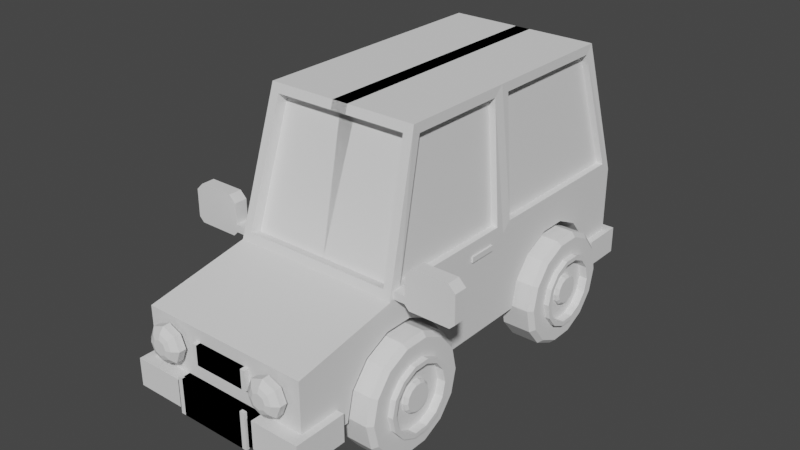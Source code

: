 # Source: van.blend  (saved by Blender 3.5.10; exported with 4.5.12 LTS)
import bpy
from mathutils import Matrix  # noqa: F401  (used for matrix-valued properties, if any)

bpy.ops.wm.read_factory_settings(use_empty=True)
scene = bpy.context.scene
scene.name = 'Scene'

# ---- collections
col_collection = bpy.data.collections.new('Collection'); scene.collection.children.link(col_collection)

# ---- world
world_world = bpy.data.worlds.new('World'); scene.world = world_world
world_world.use_nodes = True; world_world.node_tree.nodes.clear()
_N = world_world.node_tree.nodes; _L = world_world.node_tree.links
n0 = _N.new('ShaderNodeOutputWorld'); n0.name = 'World Output'; n0.location = (300, 300)
n1 = _N.new('ShaderNodeBackground'); n1.name = 'Background'; n1.location = (10, 300)
n1.inputs[0].default_value = (0.05088, 0.05088, 0.05088, 1.0)
_L.new(n1.outputs[0], n0.inputs[0])
n0.is_active_output = True
world_world.color = (0.05088, 0.05088, 0.05088)
world_world.use_sun_shadow = False
world_world.sun_shadow_jitter_overblur = 0.0

# ---- meshes
me_plane = bpy.data.meshes.new('Plane')
me_plane.from_pydata([(0.6836, -0.5759, 0.9494), (0.6836, 1.614, 0.9509), (0.7544, 2.021, -0.9668), (0.7544, -0.8736, -0.1124), (0.7544, 1.912, -0.1139), (0.7544, -1.91, -0.9668), (0.7544, -1.91, -0.3667), (0.7544, -0.3249, -0.9713), (0.7544, -0.3806, -0.7273), (0.7544, -0.5367, -0.5316), (0.7544, -0.7622, -0.423), (0.7544, -1.012, -0.423), (0.7544, -1.238, -0.5316), (0.7544, -1.394, -0.7273), (0.7544, -1.45, -0.9713), (0.7544, 0.7896, -0.5316), (0.7544, 1.015, -0.423), (0.7544, 1.265, -0.423), (0.7544, 1.491, -0.5316), (0.7544, 1.647, -0.7273), (0.7544, 1.703, -0.9713), (0.7544, 0.6335, -0.7273), (0.7544, 0.5778, -0.9713), (-0.07078, -0.6608, 0.9569), (-0.07078, 1.676, 1.033), (0.0, 2.021, -0.9668), (0.0, -0.9841, -0.1962), (0.0, 2.021, -0.1962), (0.0, -1.91, -0.9668), (0.0, -1.91, -0.3667), (0.0, -0.3249, -0.9713), (0.0, -0.3806, -0.7273), (0.0, -0.5367, -0.5316), (0.0, -0.7622, -0.423), (0.0, -1.012, -0.423), (0.0, -1.238, -0.5316), (0.0, -1.394, -0.7273), (0.0, -1.45, -0.9713), (0.0, 0.7896, -0.5316), (0.0, 1.015, -0.423), (0.0, 1.265, -0.423), (0.0, 1.491, -0.5316), (0.0, 1.647, -0.7273), (0.0, 1.703, -0.9713), (0.0, 0.6335, -0.7273), (0.0, 0.5778, -0.9713), (-0.07078, 0.4027, 1.033), (0.6836, 0.485, 0.9509), (0.7544, 0.4027, -0.9713), (0.0, 0.4027, -0.9713), (0.7544, 0.485, -0.1139), (0.6772, 2.0, -0.1218), (0.6064, 1.697, 0.9588), (0.7544, 0.3189, -0.1124), (0.6836, 0.3189, 0.9494), (0.6925, 1.912, -0.1139), (0.6217, 1.614, 0.9509), (0.6925, 0.485, -0.1139), (0.6217, 0.485, 0.9509), (0.6836, 0.4027, 1.033), (0.6044, -0.6608, 0.9569), (0.6752, -0.9627, -0.1199), (0.7544, 0.4027, -0.1962), (0.6234, 0.3189, 0.9494), (0.6234, -0.5759, 0.9494), (0.6942, -0.8736, -0.1124), (0.6942, 0.3189, -0.1124), (0.6836, -0.6394, 1.033), (0.7544, -0.9841, -0.1962), (0.0, -0.9627, -0.1199), (-0.07078, -0.6394, 1.033), (-0.07078, -0.5632, 0.9296), (0.0, -0.8652, -0.1473), (0.6044, -0.5632, 0.9296), (0.6752, -0.8652, -0.1473), (0.7544, 2.021, -0.1962), (0.6836, 1.676, 1.033), (-0.07078, 1.697, 0.9588), (0.0, 2.0, -0.1218), (0.0, 1.906, -0.1481), (-0.07078, 1.603, 0.9325), (0.6772, 1.906, -0.1481), (0.6064, 1.603, 0.9325), (0.8941, -0.8258, -0.192), (1.265, -0.8258, -0.192), (0.8601, -0.9458, -0.1178), (0.8941, -0.8258, -0.1178), (1.265, -0.8258, -0.1178), (1.299, -0.9458, -0.1178), (0.8941, -0.8258, -0.1833), (1.265, -0.8258, -0.1833), (1.299, -0.9458, -0.1833), (0.8601, -0.9458, -0.1833), (0.739, -0.9458, -0.1833), (0.739, -0.9458, -0.1178), (0.739, -0.8258, -0.1178), (0.739, -0.8258, -0.1833), (0.8601, -0.8258, -0.1833), (1.299, -0.8258, -0.1833), (0.8601, -0.8258, -0.1178), (1.299, -0.8258, -0.1178), (0.8941, -0.8535, -0.1178), (1.265, -0.8535, -0.1178), (0.8941, -0.8535, -0.1833), (1.265, -0.8535, -0.1833), (0.8941, -0.8535, -0.192), (1.265, -0.8535, -0.192), (0.8941, -0.8535, 0.09084), (1.265, -0.8535, 0.09084), (1.299, -0.9458, 0.06219), (1.236, -0.9458, 0.1248), (1.201, -0.8258, 0.09084), (1.265, -0.8258, 0.02733), (1.265, -0.8535, 0.09084), (1.299, -0.8258, 0.0619), (1.236, -0.8258, 0.1248), (1.255, -0.9458, -0.2259), (1.299, -0.9458, -0.1833), (1.299, -0.8258, -0.1833), (1.255, -0.8258, -0.2259), (1.267, -0.8258, -0.1949), (0.9195, -0.9458, 0.1248), (0.8601, -0.9458, 0.06545), (0.8941, -0.8258, 0.03064), (0.9543, -0.8258, 0.09084), (0.8941, -0.8535, 0.09084), (0.9198, -0.8258, 0.1248), (0.8601, -0.8258, 0.06517), (0.8601, -0.9458, -0.1901), (0.896, -0.9458, -0.2259), (0.896, -0.8258, -0.2259), (0.8601, -0.8258, -0.1901), (0.8855, -0.8258, -0.2006), (0.7692, -0.01578, -0.2819), (0.7692, -0.01578, -0.2324), (0.7692, 0.2414, -0.2324), (0.7692, 0.2414, -0.2819), (0.7045, -0.01578, -0.2324), (0.7045, -0.01578, -0.2819), (0.7045, 0.2414, -0.2324), (0.7045, 0.2414, -0.2819), (-0.8169, 1.866, -1.043), (-0.8169, 1.866, -0.7997), (-0.8169, 2.109, -1.043), (-0.8169, 2.109, -0.7997), (0.3823, 1.866, -1.043), (0.3823, 1.866, -0.7997), (0.3823, 2.109, -1.043), (0.3823, 2.109, -0.7997), (-0.5898, 2.109, -1.043), (-0.5898, 2.109, -0.7997), (-0.5898, 1.866, -1.043), (-0.5898, 1.866, -0.7997), (-0.8169, 1.727, -1.043), (-0.8169, 1.727, -0.7997), (-0.5898, 1.727, -0.7997), (-0.5898, 1.727, -1.043), (-0.8169, -2.022, -1.043), (-0.8169, -2.022, -0.7997), (0.3823, -2.022, -1.043), (0.3823, -2.022, -0.7997), (-0.5898, -2.022, -1.043), (-0.5898, -2.022, -0.7997), (-0.8169, -1.834, -0.7997), (-0.8169, -1.834, -1.043), (-0.5898, -1.834, -1.043), (-0.5898, -1.834, -0.7997), (0.3823, -1.834, -0.7997), (0.3823, -1.834, -1.043), (-0.8169, -1.556, -0.7997), (-0.8169, -1.556, -1.043), (-0.5898, -1.556, -1.043), (-0.5898, -1.556, -0.7997), (0.3002, -2.047, -1.063), (0.3002, -2.047, -0.7421), (-0.3417, -2.047, -1.063), (-0.3417, -2.047, -0.7421), (-0.3417, -2.019, -0.7421), (0.3002, -2.019, -0.7421), (0.3002, -2.019, -1.063), (-0.3417, -2.019, -1.063), (0.3002, 2.096, -1.063), (0.3002, 2.096, -0.7421), (-0.3417, 2.096, -1.063), (-0.3417, 2.096, -0.7421), (-0.3417, 2.125, -0.7421), (0.3002, 2.125, -0.7421), (0.3002, 2.125, -1.063), (-0.3417, 2.125, -1.063), (-0.5094, -1.946, -0.4027), (-0.6217, -1.946, -0.4492), (-0.6683, -1.946, -0.5615), (-0.6217, -1.946, -0.6738), (-0.5094, -1.946, -0.7203), (-0.3971, -1.946, -0.6738), (-0.3506, -1.946, -0.5615), (-0.3971, -1.946, -0.4492), (-0.5094, -2.006, -0.4027), (-0.6217, -2.006, -0.4492), (-0.6683, -2.006, -0.5615), (-0.6217, -2.006, -0.6738), (-0.5094, -2.006, -0.7203), (-0.3971, -2.006, -0.6738), (-0.3506, -2.006, -0.5615), (-0.3971, -2.006, -0.4492), (-0.5094, -2.045, -0.452), (-0.5869, -2.045, -0.4841), (-0.6189, -2.045, -0.5615), (-0.5869, -2.045, -0.6389), (-0.5094, -2.045, -0.671), (-0.432, -2.045, -0.6389), (-0.3999, -2.045, -0.5615), (-0.432, -2.045, -0.4841), (-0.5094, -2.06, -0.4954), (-0.5561, -2.06, -0.5148), (-0.5755, -2.06, -0.5615), (-0.5561, -2.06, -0.6082), (-0.5094, -2.06, -0.6276), (-0.4627, -2.06, -0.6082), (-0.4434, -2.06, -0.5615), (-0.4627, -2.06, -0.5148), (0.2275, -1.952, -0.647), (0.2275, -1.952, -0.4766), (-0.269, -1.952, -0.647), (-0.269, -1.952, -0.4766), (-0.269, -1.905, -0.4766), (0.2275, -1.905, -0.4766), (0.2275, -1.905, -0.647), (-0.269, -1.905, -0.647), (0.1528, 2.079, -0.5855), (0.1528, 2.079, -0.5493), (-0.1943, 2.079, -0.5855), (-0.1943, 2.079, -0.5493), (-0.1943, 2.108, -0.5493), (0.1528, 2.108, -0.5493), (0.1528, 2.108, -0.5855), (-0.1943, 2.108, -0.5855), (0.697, 2.067, -0.3583), (0.697, 2.067, -0.636), (0.3499, 2.067, -0.3583), (0.3499, 2.067, -0.636), (0.3499, 2.087, -0.636), (0.697, 2.087, -0.636), (0.697, 2.087, -0.3583), (0.3499, 2.087, -0.3583)], [], [(53, 54, 63, 66), (2, 75, 62, 48, 22, 21, 15, 16, 17, 18, 19, 20), (18, 41, 42, 19), (13, 36, 35, 12), (6, 29, 28, 5), (19, 42, 43, 20), (14, 37, 36, 13), (68, 26, 29, 6), (5, 28, 37, 14), (22, 45, 44, 21), (8, 31, 30, 7), (7, 30, 49, 48), (76, 24, 46, 59), (21, 44, 38, 15), (9, 32, 31, 8), (20, 43, 25, 2), (51, 78, 79, 81), (15, 38, 39, 16), (10, 33, 32, 9), (69, 61, 74, 72), (16, 39, 40, 17), (11, 34, 33, 10), (2, 25, 27, 75), (17, 40, 41, 18), (12, 35, 34, 11), (59, 46, 70, 67), (47, 50, 57, 58), (48, 49, 45, 22), (48, 62, 68, 6, 5, 14, 13, 12, 11, 10, 9, 8, 7), (1, 4, 75, 76), (4, 50, 62, 75), (47, 1, 76, 59), (50, 47, 59, 62), (58, 57, 55, 56), (50, 4, 55, 57), (1, 47, 58, 56), (4, 1, 56, 55), (0, 54, 59, 67), (3, 0, 67, 68), (53, 3, 68, 62), (54, 53, 62, 59), (64, 65, 66, 63), (0, 3, 65, 64), (3, 53, 66, 65), (54, 0, 64, 63), (60, 61, 68, 67), (61, 69, 26, 68), (23, 60, 67, 70), (73, 71, 72, 74), (60, 23, 71, 73), (61, 60, 73, 74), (51, 52, 76, 75), (52, 77, 24, 76), (78, 51, 75, 27), (81, 79, 80, 82), (52, 51, 81, 82), (77, 52, 82, 80), (115, 126, 121, 110), (83, 89, 103, 105), (100, 114, 109, 88), (85, 122, 127, 99), (91, 88, 85, 92), (98, 100, 88, 91), (92, 85, 94, 93), (116, 117, 91, 92, 128, 129), (123, 86, 99, 127), (89, 83, 132, 131, 97), (128, 92, 97, 131), (93, 94, 95, 96), (85, 99, 95, 94), (97, 92, 93, 96), (99, 97, 96, 95), (83, 84, 120, 119, 130, 132), (84, 90, 98, 118, 120), (113, 112, 87, 102, 108), (111, 124, 126, 115), (86, 123, 125, 107, 101), (86, 89, 97, 99), (90, 87, 100, 98), (101, 107, 108, 102), (103, 101, 102, 104), (105, 103, 104, 106), (87, 90, 104, 102), (87, 112, 114, 100), (90, 84, 106, 104), (84, 83, 105, 106), (89, 86, 101, 103), (111, 112, 113), (115, 110, 109, 114), (114, 112, 111, 115), (125, 124, 111, 113, 108, 107), (118, 119, 120), (116, 119, 118, 117), (118, 98, 91, 117), (123, 124, 125), (121, 126, 127, 122), (123, 127, 126, 124), (88, 109, 110, 121, 122, 85), (130, 131, 132), (130, 129, 128, 131), (130, 119, 116, 129), (134, 133, 136, 135), (135, 136, 140, 139), (139, 140, 138, 137), (137, 138, 133, 134), (135, 139, 137, 134), (140, 136, 133, 138), (141, 142, 144, 143), (149, 150, 148, 147), (152, 142, 154, 155), (149, 147, 145, 151), (150, 144, 142, 152), (148, 150, 152, 146), (143, 149, 151, 141), (145, 146, 152, 151), (143, 144, 150, 149), (156, 155, 154, 153), (151, 152, 155, 156), (141, 151, 156, 153), (142, 141, 153, 154), (161, 159, 160, 162), (157, 161, 162, 158), (165, 166, 167, 168), (166, 165, 171, 172), (159, 161, 165, 168), (162, 160, 167, 166), (157, 158, 163, 164), (158, 162, 166, 163), (160, 159, 168, 167), (161, 157, 164, 165), (170, 169, 172, 171), (164, 163, 169, 170), (163, 166, 172, 169), (165, 164, 170, 171), (175, 173, 174, 176), (180, 177, 178, 179), (175, 180, 179, 173), (174, 178, 177, 176), (176, 177, 180, 175), (173, 179, 178, 174), (183, 181, 182, 184), (188, 185, 186, 187), (183, 188, 187, 181), (182, 186, 185, 184), (184, 185, 188, 183), (181, 187, 186, 182), (194, 202, 201, 193), (192, 200, 199, 191), (190, 198, 197, 189), (189, 197, 204, 196), (195, 203, 202, 194), (193, 201, 200, 192), (191, 199, 198, 190), (196, 204, 203, 195), (197, 205, 212, 204), (203, 211, 210, 202), (201, 209, 208, 200), (199, 207, 206, 198), (204, 212, 211, 203), (202, 210, 209, 201), (200, 208, 207, 199), (198, 206, 205, 197), (208, 216, 215, 207), (206, 214, 213, 205), (205, 213, 220, 212), (211, 219, 218, 210), (209, 217, 216, 208), (207, 215, 214, 206), (212, 220, 219, 211), (210, 218, 217, 209), (214, 215, 216, 217, 218, 219, 220, 213), (223, 224, 222, 221), (228, 227, 226, 225), (224, 223, 228, 225), (221, 222, 226, 227), (223, 221, 227, 228), (222, 224, 225, 226), (231, 232, 230, 229), (236, 233, 234, 235), (232, 231, 236, 233), (229, 230, 234, 235), (231, 229, 235, 236), (230, 232, 233, 234), (239, 240, 238, 237), (244, 243, 242, 241), (240, 239, 244, 241), (237, 238, 242, 243), (239, 237, 243, 244), (238, 240, 241, 242)])
_uv = me_plane.uv_layers.new(name='UVMap')
_uv.uv.foreach_set('vector', [0.5728, 0.4313, 0.04188, 0.4164, 0.04188, 0.4164, 0.5728, 0.4313, 0.0, 0.0, 0.6147, 1.0, 0.6147, 0.4615, 0.0, 0.0, 0.0, 0.0, 0.0, 0.0, 0.0, 0.0, 0.0, 0.0, 0.0, 0.0, 0.0, 0.0, 0.0, 0.0, 0.0, 0.0, 0.0, 0.0, 0.0, 0.0, 0.0, 0.0, 0.0, 0.0, 0.0, 0.0, 0.0, 0.0, 0.0, 0.0, 0.0, 0.0, 0.0, 0.0, 0.0, 0.0, 0.0, 0.0, 0.0, 0.0, 0.0, 0.0, 0.0, 0.0, 0.0, 0.0, 0.0, 0.0, 0.0, 0.0, 0.0, 0.0, 0.0, 0.0, 0.0, 0.0, 0.6147, 0.0, 0.6147, 0.0, 0.0, 0.0, 0.0, 0.0, 0.0, 0.0, 0.0, 0.0, 0.0, 0.0, 0.0, 0.0, 0.0, 0.0, 0.0, 0.0, 0.0, 0.0, 0.0, 0.0, 0.0, 0.0, 0.0, 0.0, 0.0, 0.0, 0.0, 0.0, 0.0, 0.0, 0.0, 0.0, 0.0, 0.0, 0.0, 0.0, 0.0, 1.0, 0.0, 1.0, 0.0, 0.45, 0.0, 0.45, 0.0, 0.0, 0.0, 0.0, 0.0, 0.0, 0.0, 0.0, 0.0, 0.0, 0.0, 0.0, 0.0, 0.0, 0.0, 0.0, 0.0, 0.0, 0.0, 0.0, 0.0, 0.0, 0.0, 0.0, 0.5775, 1.0, 0.5775, 1.0, 0.5775, 1.0, 0.5775, 1.0, 0.0, 0.0, 0.0, 0.0, 0.0, 0.0, 0.0, 0.0, 0.0, 0.0, 0.0, 0.0, 0.0, 0.0, 0.0, 0.0, 0.5766, 0.0, 0.5766, 0.0, 0.5766, 0.0, 0.5766, 0.0, 0.0, 0.0, 0.0, 0.0, 0.0, 0.0, 0.0, 0.0, 0.0, 0.0, 0.0, 0.0, 0.0, 0.0, 0.0, 0.0, 0.0, 0.0, 0.0, 0.0, 0.6147, 1.0, 0.6147, 1.0, 0.0, 0.0, 0.0, 0.0, 0.0, 0.0, 0.0, 0.0, 0.0, 0.0, 0.0, 0.0, 0.0, 0.0, 0.0, 0.0, 0.0, 0.45, 0.0, 0.45, 0.0, 0.0, 0.0, 0.0, 0.04114, 0.4845, 0.5735, 0.4897, 0.5735, 0.4897, 0.04114, 0.4845, 0.0, 0.0, 0.0, 0.0, 0.0, 0.0, 0.0, 0.0, 0.0, 0.0, 0.6147, 0.4615, 0.6147, 0.0, 0.0, 0.0, 0.0, 0.0, 0.0, 0.0, 0.0, 0.0, 0.0, 0.0, 0.0, 0.0, 0.0, 0.0, 0.0, 0.0, 0.0, 0.0, 0.0, 0.0, 0.04114, 0.9657, 0.5735, 0.9705, 0.6147, 1.0, 0.0, 1.0, 0.5735, 0.9705, 0.5735, 0.4897, 0.6147, 0.4615, 0.6147, 1.0, 0.04114, 0.4845, 0.04114, 0.9657, 0.0, 1.0, 0.0, 0.45, 0.5735, 0.4897, 0.04114, 0.4845, 0.0, 0.45, 0.6147, 0.4615, 0.04114, 0.4845, 0.5735, 0.4897, 0.5735, 0.9705, 0.04114, 0.9657, 0.5735, 0.4897, 0.5735, 0.9705, 0.5735, 0.9705, 0.5735, 0.4897, 0.04114, 0.9657, 0.04114, 0.4845, 0.04114, 0.4845, 0.04114, 0.9657, 0.5735, 0.9705, 0.04114, 0.9657, 0.04114, 0.9657, 0.5735, 0.9705, 0.04188, 0.03508, 0.04188, 0.4164, 0.0, 0.45, 0.0, 0.0, 0.5728, 0.02998, 0.04188, 0.03508, 0.0, 0.0, 0.6147, 0.0, 0.5728, 0.4313, 0.5728, 0.02998, 0.6147, 0.0, 0.6147, 0.4615, 0.04188, 0.4164, 0.5728, 0.4313, 0.6147, 0.4615, 0.0, 0.45, 0.04188, 0.03508, 0.5728, 0.02998, 0.5728, 0.4313, 0.04188, 0.4164, 0.04188, 0.03508, 0.5728, 0.02998, 0.5728, 0.02998, 0.04188, 0.03508, 0.5728, 0.02998, 0.5728, 0.4313, 0.5728, 0.4313, 0.5728, 0.02998, 0.04188, 0.4164, 0.04188, 0.03508, 0.04188, 0.03508, 0.04188, 0.4164, 0.03812, 0.0, 0.5766, 0.0, 0.6147, 0.0, 0.0, 0.0, 0.5766, 0.0, 0.5766, 0.0, 0.6147, 0.0, 0.6147, 0.0, 0.03812, 0.0, 0.03812, 0.0, 0.0, 0.0, 0.0, 0.0, 0.03812, 0.0, 0.03812, 0.0, 0.5766, 0.0, 0.5766, 0.0, 0.03812, 0.0, 0.03812, 0.0, 0.03812, 0.0, 0.03812, 0.0, 0.5766, 0.0, 0.03812, 0.0, 0.03812, 0.0, 0.5766, 0.0, 0.5775, 1.0, 0.03719, 1.0, 0.0, 1.0, 0.6147, 1.0, 0.03719, 1.0, 0.03719, 1.0, 0.0, 1.0, 0.0, 1.0, 0.5775, 1.0, 0.5775, 1.0, 0.6147, 1.0, 0.6147, 1.0, 0.5775, 1.0, 0.5775, 1.0, 0.03719, 1.0, 0.03719, 1.0, 0.03719, 1.0, 0.5775, 1.0, 0.5775, 1.0, 0.03719, 1.0, 0.03719, 1.0, 0.03719, 1.0, 0.03719, 1.0, 0.03719, 1.0, 0.6609, 0.5, 0.841, 0.5, 0.8411, 0.75, 0.6607, 0.75, 0.3992, 0.2694, 0.4054, 0.2694, 0.4054, 0.2694, 0.3992, 0.2694, 0.452, 0.5, 0.5802, 0.5, 0.5804, 0.75, 0.452, 0.75, 0.452, 0.0, 0.5827, 0.0, 0.5825, 0.25, 0.452, 0.25, 0.4054, 0.75, 0.452, 0.75, 0.452, 1.0, 0.4054, 1.0, 0.4054, 0.5, 0.452, 0.5, 0.452, 0.75, 0.4054, 0.75, 0.4054, 1.0, 0.452, 1.0, 0.452, 1.0, 0.4054, 1.0, 0.375, 0.775, 0.4054, 0.75, 0.4054, 0.75, 0.4054, 1.0, 0.4006, 1.0, 0.375, 0.9795, 0.5579, 0.2694, 0.452, 0.2694, 0.452, 0.25, 0.5825, 0.25, 0.4054, 0.2694, 0.3992, 0.2694, 0.3931, 0.2645, 0.4006, 0.25, 0.4054, 0.25, 0.4006, 0.0, 0.4054, 0.0, 0.4054, 0.25, 0.4006, 0.25, 0.4054, 0.0, 0.452, 0.0, 0.452, 0.25, 0.4054, 0.25, 0.452, 0.0, 0.452, 0.25, 0.452, 0.25, 0.452, 0.0, 0.4054, 0.25, 0.4054, 0.0, 0.4054, 0.0, 0.4054, 0.25, 0.452, 0.25, 0.4054, 0.25, 0.4054, 0.25, 0.452, 0.25, 0.3992, 0.2694, 0.3992, 0.4806, 0.3971, 0.4823, 0.375, 0.475, 0.375, 0.2705, 0.3931, 0.2645, 0.3992, 0.4806, 0.4054, 0.4806, 0.4054, 0.5, 0.4054, 0.5, 0.3971, 0.4823, 0.6008, 0.4806, 0.5555, 0.4806, 0.452, 0.4806, 0.452, 0.4806, 0.6008, 0.4806, 0.6008, 0.4444, 0.6008, 0.3037, 0.625, 0.284, 0.625, 0.4641, 0.452, 0.2694, 0.5579, 0.2694, 0.6008, 0.2694, 0.6008, 0.2694, 0.452, 0.2694, 0.452, 0.2694, 0.4054, 0.2694, 0.4054, 0.25, 0.452, 0.25, 0.4054, 0.4806, 0.452, 0.4806, 0.452, 0.5, 0.4054, 0.5, 0.452, 0.2694, 0.6008, 0.2694, 0.6008, 0.4806, 0.452, 0.4806, 0.4054, 0.2694, 0.452, 0.2694, 0.452, 0.4806, 0.4054, 0.4806, 0.3992, 0.2694, 0.4054, 0.2694, 0.4054, 0.4806, 0.3992, 0.4806, 0.452, 0.4806, 0.4054, 0.4806, 0.4054, 0.4806, 0.452, 0.4806, 0.452, 0.4806, 0.5555, 0.4806, 0.5802, 0.5, 0.452, 0.5, 0.4054, 0.4806, 0.3992, 0.4806, 0.3992, 0.4806, 0.4054, 0.4806, 0.3992, 0.4806, 0.3992, 0.2694, 0.3992, 0.2694, 0.3992, 0.4806, 0.4054, 0.2694, 0.452, 0.2694, 0.452, 0.2694, 0.4054, 0.2694, 0.6008, 0.4444, 0.5555, 0.4806, 0.6008, 0.4806, 0.6609, 0.5, 0.6607, 0.75, 0.5804, 0.75, 0.5802, 0.5, 0.5802, 0.5, 0.5555, 0.4806, 0.6008, 0.4444, 0.625, 0.4641, 0.6008, 0.2694, 0.6008, 0.3037, 0.6008, 0.4444, 0.6008, 0.4806, 0.6008, 0.4806, 0.6008, 0.2694, 0.3902, 0.4878, 0.375, 0.475, 0.3971, 0.4823, 0.35, 0.75, 0.35, 0.5, 0.4054, 0.5, 0.4054, 0.75, 0.4054, 0.5, 0.4054, 0.5, 0.4054, 0.75, 0.4054, 0.75, 0.5579, 0.2694, 0.6008, 0.3037, 0.6008, 0.2694, 0.625, 0.0, 0.625, 0.25, 0.5825, 0.25, 0.5827, 0.0, 0.5579, 0.2694, 0.5825, 0.25, 0.625, 0.284, 0.6008, 0.3037, 0.452, 0.75, 0.5804, 0.75, 0.625, 0.7857, 0.625, 0.9661, 0.5827, 1.0, 0.452, 1.0, 0.375, 0.2705, 0.3878, 0.2602, 0.3931, 0.2645, 0.1455, 0.5, 0.1455, 0.75, 0.125, 0.75, 0.125, 0.5, 0.1455, 0.5, 0.35, 0.5, 0.35, 0.75, 0.1455, 0.75, 0.375, 0.0, 0.625, 0.0, 0.625, 0.25, 0.375, 0.25, 0.375, 0.25, 0.625, 0.25, 0.625, 0.5, 0.375, 0.5, 0.375, 0.5, 0.625, 0.5, 0.625, 0.75, 0.375, 0.75, 0.375, 0.75, 0.625, 0.75, 0.625, 1.0, 0.375, 1.0, 0.125, 0.5, 0.375, 0.5, 0.375, 0.75, 0.125, 0.75, 0.625, 0.5, 0.875, 0.5, 0.875, 0.75, 0.625, 0.75, 0.375, 0.0, 0.625, 0.0, 0.625, 0.25, 0.375, 0.25, 0.375, 0.2973, 0.625, 0.2973, 0.625, 0.5, 0.375, 0.5, 0.8277, 0.75, 0.875, 0.75, 0.875, 0.75, 0.8277, 0.75, 0.1723, 0.5, 0.375, 0.5, 0.375, 0.75, 0.1723, 0.75, 0.8277, 0.5, 0.875, 0.5, 0.875, 0.75, 0.8277, 0.75, 0.625, 0.5, 0.8277, 0.5, 0.8277, 0.75, 0.625, 0.75, 0.125, 0.5, 0.1723, 0.5, 0.1723, 0.75, 0.125, 0.75, 0.375, 0.75, 0.625, 0.75, 0.625, 0.9527, 0.375, 0.9527, 0.375, 0.25, 0.625, 0.25, 0.625, 0.2973, 0.375, 0.2973, 0.375, 0.9527, 0.625, 0.9527, 0.625, 1.0, 0.375, 1.0, 0.375, 0.9527, 0.625, 0.9527, 0.625, 0.9527, 0.375, 0.9527, 0.125, 0.75, 0.1723, 0.75, 0.1723, 0.75, 0.125, 0.75, 0.625, 0.0, 0.375, 0.0, 0.375, 0.0, 0.625, 0.0, 0.375, 0.2973, 0.375, 0.5, 0.625, 0.5, 0.625, 0.2973, 0.375, 0.25, 0.375, 0.2973, 0.625, 0.2973, 0.625, 0.25, 0.375, 0.2973, 0.625, 0.2973, 0.625, 0.5, 0.375, 0.5, 0.625, 0.2973, 0.375, 0.2973, 0.375, 0.2973, 0.625, 0.2973, 0.375, 0.5, 0.375, 0.2973, 0.375, 0.2973, 0.375, 0.5, 0.625, 0.2973, 0.625, 0.5, 0.625, 0.5, 0.625, 0.2973, 0.375, 0.25, 0.625, 0.25, 0.625, 0.25, 0.375, 0.25, 0.625, 0.25, 0.625, 0.2973, 0.625, 0.2973, 0.625, 0.25, 0.625, 0.5, 0.375, 0.5, 0.375, 0.5, 0.625, 0.5, 0.375, 0.2973, 0.375, 0.25, 0.375, 0.25, 0.375, 0.2973, 0.375, 0.25, 0.625, 0.25, 0.625, 0.2973, 0.375, 0.2973, 0.375, 0.25, 0.625, 0.25, 0.625, 0.25, 0.375, 0.25, 0.625, 0.25, 0.625, 0.2973, 0.625, 0.2973, 0.625, 0.25, 0.375, 0.2973, 0.375, 0.25, 0.375, 0.25, 0.375, 0.2973, 0.375, 0.2973, 0.375, 0.5, 0.625, 0.5, 0.625, 0.2973, 0.375, 0.2973, 0.625, 0.2973, 0.625, 0.5, 0.375, 0.5, 0.375, 0.2973, 0.375, 0.2973, 0.375, 0.5, 0.375, 0.5, 0.625, 0.5, 0.625, 0.5, 0.625, 0.2973, 0.625, 0.2973, 0.625, 0.2973, 0.625, 0.2973, 0.375, 0.2973, 0.375, 0.2973, 0.375, 0.5, 0.375, 0.5, 0.625, 0.5, 0.625, 0.5, 0.375, 0.2973, 0.375, 0.5, 0.625, 0.5, 0.625, 0.2973, 0.375, 0.2973, 0.625, 0.2973, 0.625, 0.5, 0.375, 0.5, 0.375, 0.2973, 0.375, 0.2973, 0.375, 0.5, 0.375, 0.5, 0.625, 0.5, 0.625, 0.5, 0.625, 0.2973, 0.625, 0.2973, 0.625, 0.2973, 0.625, 0.2973, 0.375, 0.2973, 0.375, 0.2973, 0.375, 0.5, 0.375, 0.5, 0.625, 0.5, 0.625, 0.5, 0.0, 0.0, 0.0, 0.0, 0.0, 0.0, 0.0, 0.0, 0.0, 0.0, 0.0, 0.0, 0.0, 0.0, 0.0, 0.0, 0.0, 0.0, 0.0, 0.0, 0.0, 0.0, 0.0, 0.0, 0.0, 0.0, 0.0, 0.0, 0.0, 0.0, 0.0, 0.0, 0.0, 0.0, 0.0, 0.0, 0.0, 0.0, 0.0, 0.0, 0.0, 0.0, 0.0, 0.0, 0.0, 0.0, 0.0, 0.0, 0.0, 0.0, 0.0, 0.0, 0.0, 0.0, 0.0, 0.0, 0.0, 0.0, 0.0, 0.0, 0.0, 0.0, 0.0, 0.0, 0.0, 0.0, 0.0, 0.0, 0.0, 0.0, 0.0, 0.0, 0.0, 0.0, 0.0, 0.0, 0.0, 0.0, 0.0, 0.0, 0.0, 0.0, 0.0, 0.0, 0.0, 0.0, 0.0, 0.0, 0.0, 0.0, 0.0, 0.0, 0.0, 0.0, 0.0, 0.0, 0.0, 0.0, 0.0, 0.0, 0.0, 0.0, 0.0, 0.0, 0.0, 0.0, 0.0, 0.0, 0.0, 0.0, 0.0, 0.0, 0.0, 0.0, 0.0, 0.0, 0.0, 0.0, 0.0, 0.0, 0.0, 0.0, 0.0, 0.0, 0.0, 0.0, 0.0, 0.0, 0.0, 0.0, 0.0, 0.0, 0.0, 0.0, 0.0, 0.0, 0.0, 0.0, 0.0, 0.0, 0.0, 0.0, 0.0, 0.0, 0.0, 0.0, 0.0, 0.0, 0.0, 0.0, 0.0, 0.0, 0.0, 0.0, 0.0, 0.0, 0.0, 0.0, 0.0, 0.0, 0.0, 0.0, 0.0, 0.0, 0.0, 0.0, 0.0, 0.0, 0.0, 0.0, 0.0, 0.0, 0.0, 0.0, 0.0, 0.0, 0.0, 0.0, 0.0, 0.0, 0.0, 0.0, 0.0, 0.0, 0.0, 0.0, 0.0, 0.0, 0.0, 0.0, 0.0, 0.0, 0.0, 0.0, 0.0, 0.0, 0.0, 0.0, 0.0, 0.0, 0.0, 0.0, 0.0, 0.0, 0.0, 0.0, 0.0, 0.0, 0.375, 0.2973, 0.625, 0.2973, 0.625, 0.5, 0.375, 0.5, 0.375, 0.2973, 0.375, 0.5, 0.625, 0.5, 0.625, 0.2973, 0.625, 0.2973, 0.375, 0.2973, 0.375, 0.2973, 0.625, 0.2973, 0.375, 0.5, 0.625, 0.5, 0.625, 0.5, 0.375, 0.5, 0.375, 0.2973, 0.375, 0.5, 0.375, 0.5, 0.375, 0.2973, 0.625, 0.5, 0.625, 0.2973, 0.625, 0.2973, 0.625, 0.5, 0.375, 0.2973, 0.625, 0.2973, 0.625, 0.5, 0.375, 0.5, 0.375, 0.2973, 0.625, 0.2973, 0.625, 0.5, 0.375, 0.5, 0.625, 0.2973, 0.375, 0.2973, 0.375, 0.2973, 0.625, 0.2973, 0.375, 0.5, 0.625, 0.5, 0.625, 0.5, 0.375, 0.5, 0.375, 0.2973, 0.375, 0.5, 0.375, 0.5, 0.375, 0.2973, 0.625, 0.5, 0.625, 0.2973, 0.625, 0.2973, 0.625, 0.5, 0.375, 0.2973, 0.625, 0.2973, 0.625, 0.5, 0.375, 0.5, 0.375, 0.2973, 0.375, 0.5, 0.625, 0.5, 0.625, 0.2973, 0.625, 0.2973, 0.375, 0.2973, 0.375, 0.2973, 0.625, 0.2973, 0.375, 0.5, 0.625, 0.5, 0.625, 0.5, 0.375, 0.5, 0.375, 0.2973, 0.375, 0.5, 0.375, 0.5, 0.375, 0.2973, 0.625, 0.5, 0.625, 0.2973, 0.625, 0.2973, 0.625, 0.5])
me_plane.update()
me_cylinder = bpy.data.meshes.new('Cylinder')
me_cylinder.from_pydata([(0.5868, -0.7742, 0.9926), (0.9255, -0.5609, 0.9926), (0.5868, -0.7854, 0.9434), (0.9255, -0.5932, 0.8509), (0.5868, -0.8168, 0.904), (0.9255, -0.6838, 0.7372), (0.5868, -0.8623, 0.8821), (0.9255, -0.8148, 0.6741), (0.5868, -0.9127, 0.8821), (0.9255, -0.9602, 0.6741), (0.5868, -0.9582, 0.904), (0.9255, -1.091, 0.7372), (0.5868, -0.9896, 0.9434), (0.9255, -1.182, 0.8509), (0.5868, -1.001, 0.9926), (0.9255, -1.214, 0.9926), (0.5868, -0.9896, 1.042), (0.9255, -1.182, 1.134), (0.5868, -0.9582, 1.081), (0.9255, -1.091, 1.248), (0.5868, -0.9127, 1.103), (0.9255, -0.9602, 1.311), (0.5868, -0.8623, 1.103), (0.9255, -0.8148, 1.311), (0.5868, -0.8168, 1.081), (0.9255, -0.6838, 1.248), (0.5868, -0.7854, 1.042), (0.9255, -0.5932, 1.134), (0.0, -0.7742, 0.9926), (0.0, -0.7854, 0.9434), (0.0, -0.8168, 0.904), (0.0, -0.8623, 0.8821), (0.0, -0.9127, 0.8821), (0.0, -0.9582, 0.904), (0.0, -0.9896, 0.9434), (0.0, -1.001, 0.9926), (0.0, -0.9896, 1.042), (0.0, -0.9582, 1.081), (0.0, -0.9127, 1.103), (0.0, -0.8623, 1.103), (0.0, -0.8168, 1.081), (0.0, -0.7854, 1.042), (0.9737, -0.6306, 0.8689), (0.9737, -0.6023, 0.9926), (0.9737, -0.7097, 0.7696), (0.9737, -0.824, 0.7146), (0.9737, -0.951, 0.7146), (0.9737, -1.065, 0.7696), (0.9737, -1.144, 0.8689), (0.9737, -1.173, 0.9926), (0.9737, -1.144, 1.116), (0.9737, -1.065, 1.216), (0.9737, -0.951, 1.271), (0.9737, -0.824, 1.271), (0.9737, -0.7097, 1.216), (0.9737, -0.6306, 1.116), (0.9737, -0.5932, 0.8509), (0.9737, -0.5609, 0.9926), (0.9737, -0.6838, 0.7372), (0.9737, -0.8148, 0.6741), (0.9737, -0.9602, 0.6741), (0.9737, -1.091, 0.7372), (0.9737, -1.182, 0.8509), (0.9737, -1.214, 0.9926), (0.9737, -1.182, 1.134), (0.9737, -1.091, 1.248), (0.9737, -0.9602, 1.311), (0.9737, -0.8148, 1.311), (0.9737, -0.6838, 1.248), (0.9737, -0.5932, 1.134), (0.8996, -0.7618, 0.9321), (0.8996, -0.748, 0.9926), (0.8996, -0.8005, 0.8835), (0.8996, -0.8565, 0.8566), (0.8996, -0.9185, 0.8566), (0.8996, -0.9745, 0.8835), (0.8996, -1.013, 0.9321), (0.8996, -1.027, 0.9926), (0.8996, -1.013, 1.053), (0.8996, -0.9745, 1.102), (0.8996, -0.9185, 1.129), (0.8996, -0.8565, 1.129), (0.8996, -0.8005, 1.102), (0.8996, -0.7618, 1.053), (0.8996, -0.6306, 0.8689), (0.8996, -0.6023, 0.9926), (0.8996, -0.7097, 0.7696), (0.8996, -0.824, 0.7146), (0.8996, -0.951, 0.7146), (0.8996, -1.065, 0.7696), (0.8996, -1.144, 0.8689), (0.8996, -1.173, 0.9926), (0.8996, -1.144, 1.116), (0.8996, -1.065, 1.216), (0.8996, -0.951, 1.271), (0.8996, -0.824, 1.271), (0.8996, -0.7097, 1.216), (0.8996, -0.6306, 1.116), (0.9445, -0.7805, 0.9411), (0.9242, -0.7618, 0.9321), (0.9242, -0.748, 0.9926), (0.9445, -0.7688, 0.9926), (0.9445, -0.8135, 0.8998), (0.9242, -0.8005, 0.8835), (0.9445, -0.8611, 0.8768), (0.9242, -0.8565, 0.8566), (0.9445, -0.9139, 0.8768), (0.9242, -0.9185, 0.8566), (0.9445, -0.9615, 0.8998), (0.9242, -0.9745, 0.8835), (0.9445, -0.9945, 0.9411), (0.9242, -1.013, 0.9321), (0.9445, -1.006, 0.9926), (0.9242, -1.027, 0.9926), (0.9445, -0.9945, 1.044), (0.9242, -1.013, 1.053), (0.9445, -0.9615, 1.085), (0.9242, -0.9745, 1.102), (0.9445, -0.9139, 1.108), (0.9242, -0.9185, 1.129), (0.9445, -0.8611, 1.108), (0.9242, -0.8565, 1.129), (0.9445, -0.8135, 1.085), (0.9242, -0.8005, 1.102), (0.9445, -0.7805, 1.044), (0.9242, -0.7618, 1.053), (0.9255, -0.4575, 0.7855), (0.8854, -0.4205, 0.7677), (0.8854, -0.3692, 0.9926), (0.9255, -0.4103, 0.9926), (0.9255, -0.5899, 0.6195), (0.8854, -0.5643, 0.5873), (0.9255, -0.7813, 0.5273), (0.8854, -0.7722, 0.4872), (0.9255, -0.9937, 0.5273), (0.8854, -1.003, 0.4872), (0.9255, -1.185, 0.6195), (0.8854, -1.211, 0.5873), (0.9255, -1.317, 0.7855), (0.8854, -1.355, 0.7677), (0.9255, -1.365, 0.9926), (0.8854, -1.406, 0.9926), (0.9255, -1.317, 1.2), (0.8854, -1.355, 1.218), (0.9255, -1.185, 1.366), (0.8854, -1.211, 1.398), (0.9255, -0.9937, 1.458), (0.8854, -1.003, 1.498), (0.9255, -0.7813, 1.458), (0.8854, -0.7722, 1.498), (0.9255, -0.5899, 1.366), (0.8854, -0.5643, 1.398), (0.9255, -0.4575, 1.2), (0.8854, -0.4205, 1.218), (0.5868, -0.4093, 0.9926), (0.626, -0.3692, 0.9926), (0.626, -0.4205, 0.7677), (0.5868, -0.4567, 0.7851), (0.626, -0.5643, 0.5873), (0.5868, -0.5894, 0.6187), (0.626, -0.7722, 0.4872), (0.5868, -0.7811, 0.5264), (0.626, -1.003, 0.4872), (0.5868, -0.9939, 0.5264), (0.626, -1.211, 0.5873), (0.5868, -1.186, 0.6187), (0.626, -1.355, 0.7677), (0.5868, -1.318, 0.7851), (0.626, -1.406, 0.9926), (0.5868, -1.366, 0.9926), (0.626, -1.355, 1.218), (0.5868, -1.318, 1.2), (0.626, -1.211, 1.398), (0.5868, -1.186, 1.366), (0.626, -1.003, 1.498), (0.5868, -0.9939, 1.459), (0.626, -0.7722, 1.498), (0.5868, -0.7811, 1.459), (0.626, -0.5643, 1.398), (0.5868, -0.5894, 1.366), (0.626, -0.4205, 1.218), (0.5868, -0.4567, 1.2)], [], [(158, 131, 133, 160), (3, 5, 130, 126), (5, 7, 132, 130), (7, 9, 134, 132), (9, 11, 136, 134), (11, 13, 138, 136), (13, 15, 140, 138), (15, 17, 142, 140), (17, 19, 144, 142), (19, 21, 146, 144), (21, 23, 148, 146), (23, 25, 150, 148), (27, 25, 68, 69), (25, 27, 152, 150), (27, 1, 129, 152), (20, 22, 39, 38), (180, 153, 128, 155), (156, 127, 131, 158), (160, 133, 135, 162), (162, 135, 137, 164), (164, 137, 139, 166), (166, 139, 141, 168), (168, 141, 143, 170), (170, 143, 145, 172), (172, 145, 147, 174), (174, 147, 149, 176), (176, 149, 151, 178), (178, 151, 153, 180), (4, 2, 157, 159), (6, 8, 32, 31), (22, 24, 40, 39), (8, 10, 33, 32), (24, 26, 41, 40), (10, 12, 34, 33), (26, 0, 28, 41), (12, 14, 35, 34), (14, 16, 36, 35), (0, 2, 29, 28), (16, 18, 37, 36), (2, 4, 30, 29), (18, 20, 38, 37), (4, 6, 31, 30), (2, 0, 154, 157), (0, 26, 181, 154), (8, 6, 161, 163), (10, 8, 163, 165), (12, 10, 165, 167), (14, 12, 167, 169), (16, 14, 169, 171), (18, 16, 171, 173), (20, 18, 173, 175), (22, 20, 175, 177), (24, 22, 177, 179), (26, 24, 179, 181), (6, 4, 159, 161), (42, 43, 85, 84), (13, 11, 61, 62), (1, 27, 69, 57), (15, 13, 62, 63), (17, 15, 63, 64), (3, 1, 57, 56), (19, 17, 64, 65), (5, 3, 56, 58), (21, 19, 65, 66), (7, 5, 58, 59), (23, 21, 66, 67), (9, 7, 59, 60), (25, 23, 67, 68), (11, 9, 60, 61), (43, 42, 56, 57), (42, 44, 58, 56), (44, 45, 59, 58), (45, 46, 60, 59), (46, 47, 61, 60), (47, 48, 62, 61), (48, 49, 63, 62), (49, 50, 64, 63), (50, 51, 65, 64), (51, 52, 66, 65), (52, 53, 67, 66), (53, 54, 68, 67), (54, 55, 69, 68), (55, 43, 57, 69), (73, 72, 103, 105), (51, 50, 92, 93), (44, 42, 84, 86), (52, 51, 93, 94), (45, 44, 86, 87), (53, 52, 94, 95), (46, 45, 87, 88), (54, 53, 95, 96), (47, 46, 88, 89), (55, 54, 96, 97), (48, 47, 89, 90), (43, 55, 97, 85), (49, 48, 90, 91), (50, 49, 91, 92), (71, 70, 84, 85), (70, 72, 86, 84), (72, 73, 87, 86), (73, 74, 88, 87), (74, 75, 89, 88), (75, 76, 90, 89), (76, 77, 91, 90), (77, 78, 92, 91), (78, 79, 93, 92), (79, 80, 94, 93), (80, 81, 95, 94), (81, 82, 96, 95), (82, 83, 97, 96), (83, 71, 85, 97), (72, 70, 99, 103), (78, 77, 113, 115), (79, 78, 115, 117), (98, 101, 124, 122, 120, 118, 116, 114, 112, 110, 108, 106, 104, 102), (80, 79, 117, 119), (71, 83, 125, 100), (81, 80, 119, 121), (74, 73, 105, 107), (82, 81, 121, 123), (75, 74, 107, 109), (83, 82, 123, 125), (76, 75, 109, 111), (77, 76, 111, 113), (99, 100, 101, 98), (103, 99, 98, 102), (105, 103, 102, 104), (107, 105, 104, 106), (109, 107, 106, 108), (111, 109, 108, 110), (113, 111, 110, 112), (115, 113, 112, 114), (117, 115, 114, 116), (119, 117, 116, 118), (121, 119, 118, 120), (123, 121, 120, 122), (125, 123, 122, 124), (100, 125, 124, 101), (70, 71, 100, 99), (127, 128, 129, 126), (131, 127, 126, 130), (133, 131, 130, 132), (135, 133, 132, 134), (137, 135, 134, 136), (139, 137, 136, 138), (141, 139, 138, 140), (143, 141, 140, 142), (145, 143, 142, 144), (147, 145, 144, 146), (149, 147, 146, 148), (151, 149, 148, 150), (153, 151, 150, 152), (128, 153, 152, 129), (1, 3, 126, 129), (155, 156, 157, 154), (156, 158, 159, 157), (158, 160, 161, 159), (160, 162, 163, 161), (162, 164, 165, 163), (164, 166, 167, 165), (166, 168, 169, 167), (168, 170, 171, 169), (170, 172, 173, 171), (172, 174, 175, 173), (174, 176, 177, 175), (176, 178, 179, 177), (178, 180, 181, 179), (180, 155, 154, 181), (155, 128, 127, 156)])
_uv = me_cylinder.uv_layers.new(name='UVMap')
_uv.uv.foreach_set('vector', [0.8571, 0.5578, 0.8571, 0.9408, 0.7857, 0.9408, 0.7857, 0.5578, 0.3156, 0.3863, 0.3682, 0.3443, 0.4228, 0.3878, 0.3459, 0.4491, 0.3682, 0.3443, 0.3974, 0.2837, 0.4654, 0.2992, 0.4228, 0.3878, 0.3974, 0.2837, 0.3974, 0.2163, 0.4654, 0.2008, 0.4654, 0.2992, 0.3974, 0.2163, 0.3682, 0.1557, 0.4228, 0.1122, 0.4654, 0.2008, 0.3682, 0.1557, 0.3156, 0.1137, 0.3459, 0.05092, 0.4228, 0.1122, 0.3156, 0.1137, 0.25, 0.09876, 0.25, 0.02903, 0.3459, 0.05092, 0.25, 0.09876, 0.1844, 0.1137, 0.1541, 0.05092, 0.25, 0.02903, 0.1844, 0.1137, 0.1318, 0.1557, 0.07724, 0.1122, 0.1541, 0.05092, 0.1318, 0.1557, 0.1026, 0.2163, 0.03457, 0.2008, 0.07724, 0.1122, 0.1026, 0.2163, 0.1026, 0.2837, 0.03457, 0.2992, 0.03457, 0.2008, 0.1026, 0.2837, 0.1318, 0.3443, 0.07724, 0.3878, 0.03457, 0.2992, 0.1844, 0.3863, 0.1318, 0.3443, 0.1318, 0.3443, 0.1844, 0.3863, 0.1318, 0.3443, 0.1844, 0.3863, 0.1541, 0.4491, 0.07724, 0.3878, 0.1844, 0.3863, 0.25, 0.4012, 0.25, 0.471, 0.1541, 0.4491, 0.6988, 0.2383, 0.6988, 0.2617, 0.6988, 0.2617, 0.6988, 0.2383, 0.07143, 0.5578, 0.07143, 0.9408, -1.341e-07, 0.9408, -1.341e-07, 0.5578, 0.9286, 0.5578, 0.9286, 0.9408, 0.8571, 0.9408, 0.8571, 0.5578, 0.7857, 0.5578, 0.7857, 0.9408, 0.7143, 0.9408, 0.7143, 0.5578, 0.7143, 0.5578, 0.7143, 0.9408, 0.6429, 0.9408, 0.6429, 0.5578, 0.6429, 0.5578, 0.6429, 0.9408, 0.5714, 0.9408, 0.5714, 0.5578, 0.5714, 0.5578, 0.5714, 0.9408, 0.5, 0.9408, 0.5, 0.5578, 0.5, 0.5578, 0.5, 0.9408, 0.4286, 0.9408, 0.4286, 0.5578, 0.4286, 0.5578, 0.4286, 0.9408, 0.3571, 0.9408, 0.3571, 0.5578, 0.3571, 0.5578, 0.3571, 0.9408, 0.2857, 0.9408, 0.2857, 0.5578, 0.2857, 0.5578, 0.2857, 0.9408, 0.2143, 0.9408, 0.2143, 0.5578, 0.2143, 0.5578, 0.2143, 0.9408, 0.1429, 0.9408, 0.1429, 0.5578, 0.1429, 0.5578, 0.1429, 0.9408, 0.07143, 0.9408, 0.07143, 0.5578, 0.791, 0.2827, 0.7728, 0.2973, 0.8461, 0.4495, 0.9231, 0.388, 0.8012, 0.2617, 0.8012, 0.2383, 0.8012, 0.2383, 0.8012, 0.2617, 0.6988, 0.2617, 0.709, 0.2827, 0.709, 0.2827, 0.6988, 0.2617, 0.8012, 0.2383, 0.791, 0.2173, 0.791, 0.2173, 0.8012, 0.2383, 0.709, 0.2827, 0.7272, 0.2973, 0.7272, 0.2973, 0.709, 0.2827, 0.791, 0.2173, 0.7728, 0.2027, 0.7728, 0.2027, 0.791, 0.2173, 0.7272, 0.2973, 0.75, 0.3025, 0.75, 0.3025, 0.7272, 0.2973, 0.7728, 0.2027, 0.75, 0.1975, 0.75, 0.1975, 0.7728, 0.2027, 0.75, 0.1975, 0.7272, 0.2027, 0.7272, 0.2027, 0.75, 0.1975, 0.75, 0.3025, 0.7728, 0.2973, 0.7728, 0.2973, 0.75, 0.3025, 0.7272, 0.2027, 0.709, 0.2173, 0.709, 0.2173, 0.7272, 0.2027, 0.7728, 0.2973, 0.791, 0.2827, 0.791, 0.2827, 0.7728, 0.2973, 0.709, 0.2173, 0.6988, 0.2383, 0.6988, 0.2383, 0.709, 0.2173, 0.791, 0.2827, 0.8012, 0.2617, 0.8012, 0.2617, 0.791, 0.2827, 0.7728, 0.2973, 0.75, 0.3025, 0.75, 0.4714, 0.8461, 0.4495, 0.75, 0.3025, 0.7272, 0.2973, 0.6539, 0.4495, 0.75, 0.4714, 0.8012, 0.2383, 0.8012, 0.2617, 0.9658, 0.2993, 0.9658, 0.2007, 0.791, 0.2173, 0.8012, 0.2383, 0.9658, 0.2007, 0.9231, 0.112, 0.7728, 0.2027, 0.791, 0.2173, 0.9231, 0.112, 0.8461, 0.05053, 0.75, 0.1975, 0.7728, 0.2027, 0.8461, 0.05053, 0.75, 0.0286, 0.7272, 0.2027, 0.75, 0.1975, 0.75, 0.0286, 0.6539, 0.05053, 0.709, 0.2173, 0.7272, 0.2027, 0.6539, 0.05053, 0.5769, 0.112, 0.6988, 0.2383, 0.709, 0.2173, 0.5769, 0.112, 0.5342, 0.2007, 0.6988, 0.2617, 0.6988, 0.2383, 0.5342, 0.2007, 0.5342, 0.2993, 0.709, 0.2827, 0.6988, 0.2617, 0.5342, 0.2993, 0.5769, 0.388, 0.7272, 0.2973, 0.709, 0.2827, 0.5769, 0.388, 0.6539, 0.4495, 0.8012, 0.2617, 0.791, 0.2827, 0.9231, 0.388, 0.9658, 0.2993, 0.3073, 0.369, 0.25, 0.382, 0.25, 0.382, 0.3073, 0.369, 0.3156, 0.1137, 0.3682, 0.1557, 0.3682, 0.1557, 0.3156, 0.1137, 0.25, 0.4012, 0.1844, 0.3863, 0.1844, 0.3863, 0.25, 0.4012, 0.25, 0.09876, 0.3156, 0.1137, 0.3156, 0.1137, 0.25, 0.09876, 0.1844, 0.1137, 0.25, 0.09876, 0.25, 0.09876, 0.1844, 0.1137, 0.3156, 0.3863, 0.25, 0.4012, 0.25, 0.4012, 0.3156, 0.3863, 0.1318, 0.1557, 0.1844, 0.1137, 0.1844, 0.1137, 0.1318, 0.1557, 0.3682, 0.3443, 0.3156, 0.3863, 0.3156, 0.3863, 0.3682, 0.3443, 0.1026, 0.2163, 0.1318, 0.1557, 0.1318, 0.1557, 0.1026, 0.2163, 0.3974, 0.2837, 0.3682, 0.3443, 0.3682, 0.3443, 0.3974, 0.2837, 0.1026, 0.2837, 0.1026, 0.2163, 0.1026, 0.2163, 0.1026, 0.2837, 0.3974, 0.2163, 0.3974, 0.2837, 0.3974, 0.2837, 0.3974, 0.2163, 0.1318, 0.3443, 0.1026, 0.2837, 0.1026, 0.2837, 0.1318, 0.3443, 0.3682, 0.1557, 0.3974, 0.2163, 0.3974, 0.2163, 0.3682, 0.1557, 0.25, 0.382, 0.3073, 0.369, 0.3156, 0.3863, 0.25, 0.4012, 0.3073, 0.369, 0.3532, 0.3323, 0.3682, 0.3443, 0.3156, 0.3863, 0.3532, 0.3323, 0.3787, 0.2794, 0.3974, 0.2837, 0.3682, 0.3443, 0.3787, 0.2794, 0.3787, 0.2206, 0.3974, 0.2163, 0.3974, 0.2837, 0.3787, 0.2206, 0.3532, 0.1677, 0.3682, 0.1557, 0.3974, 0.2163, 0.3532, 0.1677, 0.3073, 0.131, 0.3156, 0.1137, 0.3682, 0.1557, 0.3073, 0.131, 0.25, 0.118, 0.25, 0.09876, 0.3156, 0.1137, 0.25, 0.118, 0.1927, 0.131, 0.1844, 0.1137, 0.25, 0.09876, 0.1927, 0.131, 0.1468, 0.1677, 0.1318, 0.1557, 0.1844, 0.1137, 0.1468, 0.1677, 0.1213, 0.2206, 0.1026, 0.2163, 0.1318, 0.1557, 0.1213, 0.2206, 0.1213, 0.2794, 0.1026, 0.2837, 0.1026, 0.2163, 0.1213, 0.2794, 0.1468, 0.3323, 0.1318, 0.3443, 0.1026, 0.2837, 0.1468, 0.3323, 0.1927, 0.369, 0.1844, 0.3863, 0.1318, 0.3443, 0.1927, 0.369, 0.25, 0.382, 0.25, 0.4012, 0.1844, 0.3863, 0.313, 0.2644, 0.3005, 0.2903, 0.3005, 0.2903, 0.313, 0.2644, 0.1468, 0.1677, 0.1927, 0.131, 0.1927, 0.131, 0.1468, 0.1677, 0.3532, 0.3323, 0.3073, 0.369, 0.3073, 0.369, 0.3532, 0.3323, 0.1213, 0.2206, 0.1468, 0.1677, 0.1468, 0.1677, 0.1213, 0.2206, 0.3787, 0.2794, 0.3532, 0.3323, 0.3532, 0.3323, 0.3787, 0.2794, 0.1213, 0.2794, 0.1213, 0.2206, 0.1213, 0.2206, 0.1213, 0.2794, 0.3787, 0.2206, 0.3787, 0.2794, 0.3787, 0.2794, 0.3787, 0.2206, 0.1468, 0.3323, 0.1213, 0.2794, 0.1213, 0.2794, 0.1468, 0.3323, 0.3532, 0.1677, 0.3787, 0.2206, 0.3787, 0.2206, 0.3532, 0.1677, 0.1927, 0.369, 0.1468, 0.3323, 0.1468, 0.3323, 0.1927, 0.369, 0.3073, 0.131, 0.3532, 0.1677, 0.3532, 0.1677, 0.3073, 0.131, 0.25, 0.382, 0.1927, 0.369, 0.1927, 0.369, 0.25, 0.382, 0.25, 0.118, 0.3073, 0.131, 0.3073, 0.131, 0.25, 0.118, 0.1927, 0.131, 0.25, 0.118, 0.25, 0.118, 0.1927, 0.131, 0.25, 0.3146, 0.278, 0.3082, 0.3073, 0.369, 0.25, 0.382, 0.278, 0.3082, 0.3005, 0.2903, 0.3532, 0.3323, 0.3073, 0.369, 0.3005, 0.2903, 0.313, 0.2644, 0.3787, 0.2794, 0.3532, 0.3323, 0.313, 0.2644, 0.313, 0.2356, 0.3787, 0.2206, 0.3787, 0.2794, 0.313, 0.2356, 0.3005, 0.2097, 0.3532, 0.1677, 0.3787, 0.2206, 0.3005, 0.2097, 0.278, 0.1918, 0.3073, 0.131, 0.3532, 0.1677, 0.278, 0.1918, 0.25, 0.1854, 0.25, 0.118, 0.3073, 0.131, 0.25, 0.1854, 0.222, 0.1918, 0.1927, 0.131, 0.25, 0.118, 0.222, 0.1918, 0.1995, 0.2097, 0.1468, 0.1677, 0.1927, 0.131, 0.1995, 0.2097, 0.187, 0.2356, 0.1213, 0.2206, 0.1468, 0.1677, 0.187, 0.2356, 0.187, 0.2644, 0.1213, 0.2794, 0.1213, 0.2206, 0.187, 0.2644, 0.1995, 0.2903, 0.1468, 0.3323, 0.1213, 0.2794, 0.1995, 0.2903, 0.222, 0.3082, 0.1927, 0.369, 0.1468, 0.3323, 0.222, 0.3082, 0.25, 0.3146, 0.25, 0.382, 0.1927, 0.369, 0.3005, 0.2903, 0.278, 0.3082, 0.278, 0.3082, 0.3005, 0.2903, 0.222, 0.1918, 0.25, 0.1854, 0.25, 0.1854, 0.222, 0.1918, 0.1995, 0.2097, 0.222, 0.1918, 0.222, 0.1918, 0.1995, 0.2097, 0.2739, 0.2995, 0.25, 0.305, 0.2261, 0.2995, 0.207, 0.2843, 0.1964, 0.2622, 0.1964, 0.2378, 0.207, 0.2157, 0.2261, 0.2005, 0.25, 0.195, 0.2739, 0.2005, 0.293, 0.2157, 0.3036, 0.2378, 0.3036, 0.2622, 0.293, 0.2843, 0.187, 0.2356, 0.1995, 0.2097, 0.1995, 0.2097, 0.187, 0.2356, 0.25, 0.3146, 0.222, 0.3082, 0.222, 0.3082, 0.25, 0.3146, 0.187, 0.2644, 0.187, 0.2356, 0.187, 0.2356, 0.187, 0.2644, 0.313, 0.2356, 0.313, 0.2644, 0.313, 0.2644, 0.313, 0.2356, 0.1995, 0.2903, 0.187, 0.2644, 0.187, 0.2644, 0.1995, 0.2903, 0.3005, 0.2097, 0.313, 0.2356, 0.313, 0.2356, 0.3005, 0.2097, 0.222, 0.3082, 0.1995, 0.2903, 0.1995, 0.2903, 0.222, 0.3082, 0.278, 0.1918, 0.3005, 0.2097, 0.3005, 0.2097, 0.278, 0.1918, 0.25, 0.1854, 0.278, 0.1918, 0.278, 0.1918, 0.25, 0.1854, 0.278, 0.3082, 0.25, 0.3146, 0.25, 0.305, 0.2739, 0.2995, 0.3005, 0.2903, 0.278, 0.3082, 0.2739, 0.2995, 0.293, 0.2843, 0.313, 0.2644, 0.3005, 0.2903, 0.293, 0.2843, 0.3036, 0.2622, 0.313, 0.2356, 0.313, 0.2644, 0.3036, 0.2622, 0.3036, 0.2378, 0.3005, 0.2097, 0.313, 0.2356, 0.3036, 0.2378, 0.293, 0.2157, 0.278, 0.1918, 0.3005, 0.2097, 0.293, 0.2157, 0.2739, 0.2005, 0.25, 0.1854, 0.278, 0.1918, 0.2739, 0.2005, 0.25, 0.195, 0.222, 0.1918, 0.25, 0.1854, 0.25, 0.195, 0.2261, 0.2005, 0.1995, 0.2097, 0.222, 0.1918, 0.2261, 0.2005, 0.207, 0.2157, 0.187, 0.2356, 0.1995, 0.2097, 0.207, 0.2157, 0.1964, 0.2378, 0.187, 0.2644, 0.187, 0.2356, 0.1964, 0.2378, 0.1964, 0.2622, 0.1995, 0.2903, 0.187, 0.2644, 0.1964, 0.2622, 0.207, 0.2843, 0.222, 0.3082, 0.1995, 0.2903, 0.207, 0.2843, 0.2261, 0.2995, 0.25, 0.3146, 0.222, 0.3082, 0.2261, 0.2995, 0.25, 0.305, 0.278, 0.3082, 0.25, 0.3146, 0.25, 0.3146, 0.278, 0.3082, 0.9286, 0.9408, 1.0, 0.9408, 0.9972, 1.0, 0.9314, 1.0, 0.8571, 0.9408, 0.9286, 0.9408, 0.9257, 1.0, 0.86, 1.0, 0.7857, 0.9408, 0.8571, 0.9408, 0.8543, 1.0, 0.7885, 1.0, 0.7143, 0.9408, 0.7857, 0.9408, 0.7829, 1.0, 0.7171, 1.0, 0.6429, 0.9408, 0.7143, 0.9408, 0.7115, 1.0, 0.6457, 1.0, 0.5714, 0.9408, 0.6429, 0.9408, 0.64, 1.0, 0.5743, 1.0, 0.5, 0.9408, 0.5714, 0.9408, 0.5686, 1.0, 0.5028, 1.0, 0.4286, 0.9408, 0.5, 0.9408, 0.4972, 1.0, 0.4314, 1.0, 0.3571, 0.9408, 0.4286, 0.9408, 0.4257, 1.0, 0.36, 1.0, 0.2857, 0.9408, 0.3571, 0.9408, 0.3543, 1.0, 0.2885, 1.0, 0.2143, 0.9408, 0.2857, 0.9408, 0.2829, 1.0, 0.2171, 1.0, 0.1429, 0.9408, 0.2143, 0.9408, 0.2115, 1.0, 0.1457, 1.0, 0.07143, 0.9408, 0.1429, 0.9408, 0.14, 1.0, 0.07426, 1.0, -1.341e-07, 0.9408, 0.07143, 0.9408, 0.0686, 1.0, 0.002832, 1.0, 0.25, 0.4012, 0.3156, 0.3863, 0.3459, 0.4491, 0.25, 0.471, 1.0, 0.5578, 0.9286, 0.5578, 0.9313, 0.5, 0.9972, 0.5, 0.9286, 0.5578, 0.8571, 0.5578, 0.8599, 0.5, 0.9258, 0.5, 0.8571, 0.5578, 0.7857, 0.5578, 0.7885, 0.5, 0.8544, 0.5, 0.7857, 0.5578, 0.7143, 0.5578, 0.7171, 0.5, 0.7829, 0.5, 0.7143, 0.5578, 0.6429, 0.5578, 0.6456, 0.5, 0.7115, 0.5, 0.6429, 0.5578, 0.5714, 0.5578, 0.5742, 0.5, 0.6401, 0.5, 0.5714, 0.5578, 0.5, 0.5578, 0.5028, 0.5, 0.5687, 0.5, 0.5, 0.5578, 0.4286, 0.5578, 0.4313, 0.5, 0.4972, 0.5, 0.4286, 0.5578, 0.3571, 0.5578, 0.3599, 0.5, 0.4258, 0.5, 0.3571, 0.5578, 0.2857, 0.5578, 0.2885, 0.5, 0.3544, 0.5, 0.2857, 0.5578, 0.2143, 0.5578, 0.2171, 0.5, 0.2829, 0.5, 0.2143, 0.5578, 0.1429, 0.5578, 0.1456, 0.5, 0.2115, 0.5, 0.1429, 0.5578, 0.07143, 0.5578, 0.0742, 0.5, 0.1401, 0.5, 0.07143, 0.5578, -1.341e-07, 0.5578, 0.002768, 0.5, 0.06866, 0.5, 1.0, 0.5578, 1.0, 0.9408, 0.9286, 0.9408, 0.9286, 0.5578])
me_cylinder.update()

# ---- objects
ob_plane = bpy.data.objects.new('Plane', me_plane)
ob_cylinder = bpy.data.objects.new('Cylinder', me_cylinder)
ob_empty = bpy.data.objects.new('Empty', None)

# ---- transforms, parenting, visibility, modifiers, constraints
ob_plane.location = (0.0, 0.0, 0.0)
_m = ob_plane.modifiers.new('Mirror', 'MIRROR')
ob_cylinder.location = (0.0, 0.0, -1.966)
ob_cylinder.scale = (0.9942, 0.9942, 0.9942)
_m = ob_cylinder.modifiers.new('Mirror', 'MIRROR')
_m.use_axis = (True, True, False)
_m.use_clip = True
_m.mirror_object = ob_empty
ob_empty.location = (0.0, 0.129, -0.7895)

# ---- collection membership
col_collection.objects.link(ob_plane)
col_collection.objects.link(ob_cylinder)
col_collection.objects.link(ob_empty)

# ---- scene / render settings (as saved in the file)
scene.frame_start = 1; scene.frame_end = 250; scene.frame_set(16)
scene.render.engine = 'BLENDER_EEVEE_NEXT'
scene.cycles.sampling_pattern = 'TABULATED_SOBOL'
scene.view_settings.view_transform = 'Filmic'
bpy.context.view_layer.update()

# ---- added for rendering (the .blend has no active camera and no usable light): camera, sun
cam_auto = bpy.data.cameras.new('AutoCamera')
cam_auto.lens = 50.0
cam_auto.sensor_width = 36.0
cam_auto.clip_end = 1000.0
ob_auto_camera = bpy.data.objects.new('AutoCamera', cam_auto)
scene.collection.objects.link(ob_auto_camera)
ob_auto_camera.location = (5.11644, -6.107, 3.86892)
ob_auto_camera.rotation_euler = (1.09748, -7.21219e-08, 0.694738)
scene.camera = ob_auto_camera
light_auto_sun = bpy.data.lights.new('AutoSun', 'SUN')
light_auto_sun.energy = 3.0
light_auto_sun.angle = 0.0523599
ob_auto_sun = bpy.data.objects.new('AutoSun', light_auto_sun)
scene.collection.objects.link(ob_auto_sun)
ob_auto_sun.rotation_euler = (0.872665, 0.174533, 0.523599)
bpy.context.view_layer.update()
